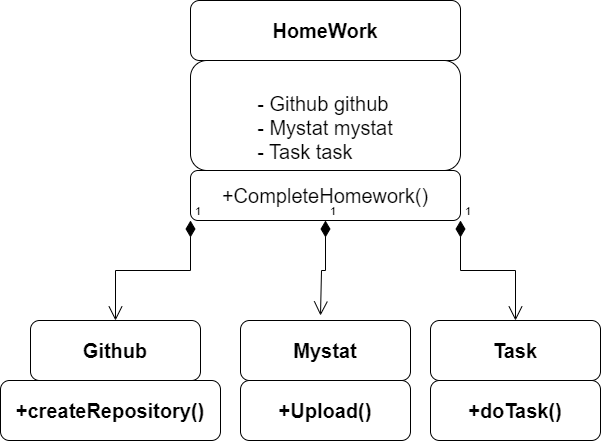

The diagram above was exported from draw.io. Its source (the exported page's mxGraphModel, read from the mxfile embedded in the PNG):
<mxGraphModel dx="1048" dy="542" grid="1" gridSize="10" guides="1" tooltips="1" connect="1" arrows="1" fold="1" page="1" pageScale="1" pageWidth="827" pageHeight="1169" math="0" shadow="0">
  <root>
    <mxCell id="0" />
    <mxCell id="1" parent="0" />
    <mxCell id="q0SI1cks8ipzmCVRnrXZ-3" value="&lt;font style=&quot;font-size: 20px;&quot;&gt;&lt;b&gt;HomeWork&lt;/b&gt;&lt;/font&gt;" style="rounded=1;whiteSpace=wrap;html=1;" vertex="1" parent="1">
      <mxGeometry x="270" y="10" width="270" height="60" as="geometry" />
    </mxCell>
    <mxCell id="q0SI1cks8ipzmCVRnrXZ-4" value="&lt;div style=&quot;text-align: justify;&quot;&gt;&lt;span style=&quot;font-size: 20px;&quot;&gt;&lt;br&gt;&lt;/span&gt;&lt;/div&gt;&lt;font style=&quot;font-size: 20px;&quot;&gt;&lt;div style=&quot;text-align: justify;&quot;&gt;&lt;span style=&quot;background-color: initial;&quot;&gt;- Github github&lt;/span&gt;&lt;/div&gt;&lt;div style=&quot;text-align: justify;&quot;&gt;&lt;span style=&quot;background-color: initial;&quot;&gt;- Mystat mystat&lt;/span&gt;&lt;/div&gt;&lt;div style=&quot;text-align: justify;&quot;&gt;&lt;span style=&quot;background-color: initial;&quot;&gt;- Task task&lt;/span&gt;&lt;/div&gt;&lt;/font&gt;" style="rounded=1;whiteSpace=wrap;html=1;gradientColor=none;" vertex="1" parent="1">
      <mxGeometry x="270" y="70" width="270" height="110" as="geometry" />
    </mxCell>
    <mxCell id="q0SI1cks8ipzmCVRnrXZ-5" value="&lt;font style=&quot;font-size: 20px;&quot;&gt;+CompleteHomework()&lt;/font&gt;" style="rounded=1;whiteSpace=wrap;html=1;" vertex="1" parent="1">
      <mxGeometry x="270" y="180" width="270" height="50" as="geometry" />
    </mxCell>
    <mxCell id="q0SI1cks8ipzmCVRnrXZ-13" value="&lt;font style=&quot;font-size: 20px;&quot;&gt;&lt;b&gt;Github&lt;/b&gt;&lt;/font&gt;" style="rounded=1;whiteSpace=wrap;html=1;" vertex="1" parent="1">
      <mxGeometry x="110" y="330" width="170" height="60" as="geometry" />
    </mxCell>
    <mxCell id="q0SI1cks8ipzmCVRnrXZ-14" value="&lt;font style=&quot;font-size: 20px;&quot;&gt;&lt;b&gt;Mystat&lt;/b&gt;&lt;/font&gt;" style="rounded=1;whiteSpace=wrap;html=1;" vertex="1" parent="1">
      <mxGeometry x="320" y="330" width="170" height="60" as="geometry" />
    </mxCell>
    <mxCell id="q0SI1cks8ipzmCVRnrXZ-15" value="&lt;font style=&quot;font-size: 20px;&quot;&gt;&lt;b&gt;Task&lt;/b&gt;&lt;/font&gt;" style="rounded=1;whiteSpace=wrap;html=1;" vertex="1" parent="1">
      <mxGeometry x="510" y="330" width="170" height="60" as="geometry" />
    </mxCell>
    <mxCell id="q0SI1cks8ipzmCVRnrXZ-16" value="&lt;font style=&quot;font-size: 20px;&quot;&gt;&lt;b&gt;+createRepository()&lt;/b&gt;&lt;/font&gt;" style="rounded=1;whiteSpace=wrap;html=1;" vertex="1" parent="1">
      <mxGeometry x="80" y="390" width="220" height="60" as="geometry" />
    </mxCell>
    <mxCell id="q0SI1cks8ipzmCVRnrXZ-17" value="&lt;font style=&quot;font-size: 20px;&quot;&gt;&lt;b&gt;+Upload()&lt;/b&gt;&lt;/font&gt;" style="rounded=1;whiteSpace=wrap;html=1;" vertex="1" parent="1">
      <mxGeometry x="320" y="390" width="170" height="60" as="geometry" />
    </mxCell>
    <mxCell id="q0SI1cks8ipzmCVRnrXZ-18" value="&lt;span style=&quot;font-size: 20px;&quot;&gt;&lt;b&gt;+doTask()&lt;/b&gt;&lt;/span&gt;" style="rounded=1;whiteSpace=wrap;html=1;" vertex="1" parent="1">
      <mxGeometry x="510" y="390" width="170" height="60" as="geometry" />
    </mxCell>
    <mxCell id="q0SI1cks8ipzmCVRnrXZ-19" value="1" style="endArrow=open;html=1;endSize=12;startArrow=diamondThin;startSize=14;startFill=1;edgeStyle=orthogonalEdgeStyle;align=left;verticalAlign=bottom;rounded=0;exitX=0;exitY=1;exitDx=0;exitDy=0;entryX=0.5;entryY=0;entryDx=0;entryDy=0;" edge="1" parent="1" source="q0SI1cks8ipzmCVRnrXZ-5" target="q0SI1cks8ipzmCVRnrXZ-13">
      <mxGeometry x="-1" y="3" relative="1" as="geometry">
        <mxPoint x="330" y="420" as="sourcePoint" />
        <mxPoint x="110" y="330" as="targetPoint" />
      </mxGeometry>
    </mxCell>
    <mxCell id="q0SI1cks8ipzmCVRnrXZ-21" value="1" style="endArrow=open;html=1;endSize=12;startArrow=diamondThin;startSize=14;startFill=1;edgeStyle=orthogonalEdgeStyle;align=left;verticalAlign=bottom;rounded=0;exitX=0.5;exitY=1;exitDx=0;exitDy=0;" edge="1" parent="1" source="q0SI1cks8ipzmCVRnrXZ-5">
      <mxGeometry x="-1" y="3" relative="1" as="geometry">
        <mxPoint x="330" y="420" as="sourcePoint" />
        <mxPoint x="400" y="325" as="targetPoint" />
        <Array as="points">
          <mxPoint x="405" y="280" />
          <mxPoint x="401" y="280" />
        </Array>
      </mxGeometry>
    </mxCell>
    <mxCell id="q0SI1cks8ipzmCVRnrXZ-24" value="1" style="endArrow=open;html=1;endSize=12;startArrow=diamondThin;startSize=14;startFill=1;edgeStyle=orthogonalEdgeStyle;align=left;verticalAlign=bottom;rounded=0;exitX=1;exitY=1;exitDx=0;exitDy=0;" edge="1" parent="1" source="q0SI1cks8ipzmCVRnrXZ-5" target="q0SI1cks8ipzmCVRnrXZ-15">
      <mxGeometry x="-1" y="3" relative="1" as="geometry">
        <mxPoint x="520" y="260" as="sourcePoint" />
        <mxPoint x="680" y="260" as="targetPoint" />
      </mxGeometry>
    </mxCell>
  </root>
</mxGraphModel>